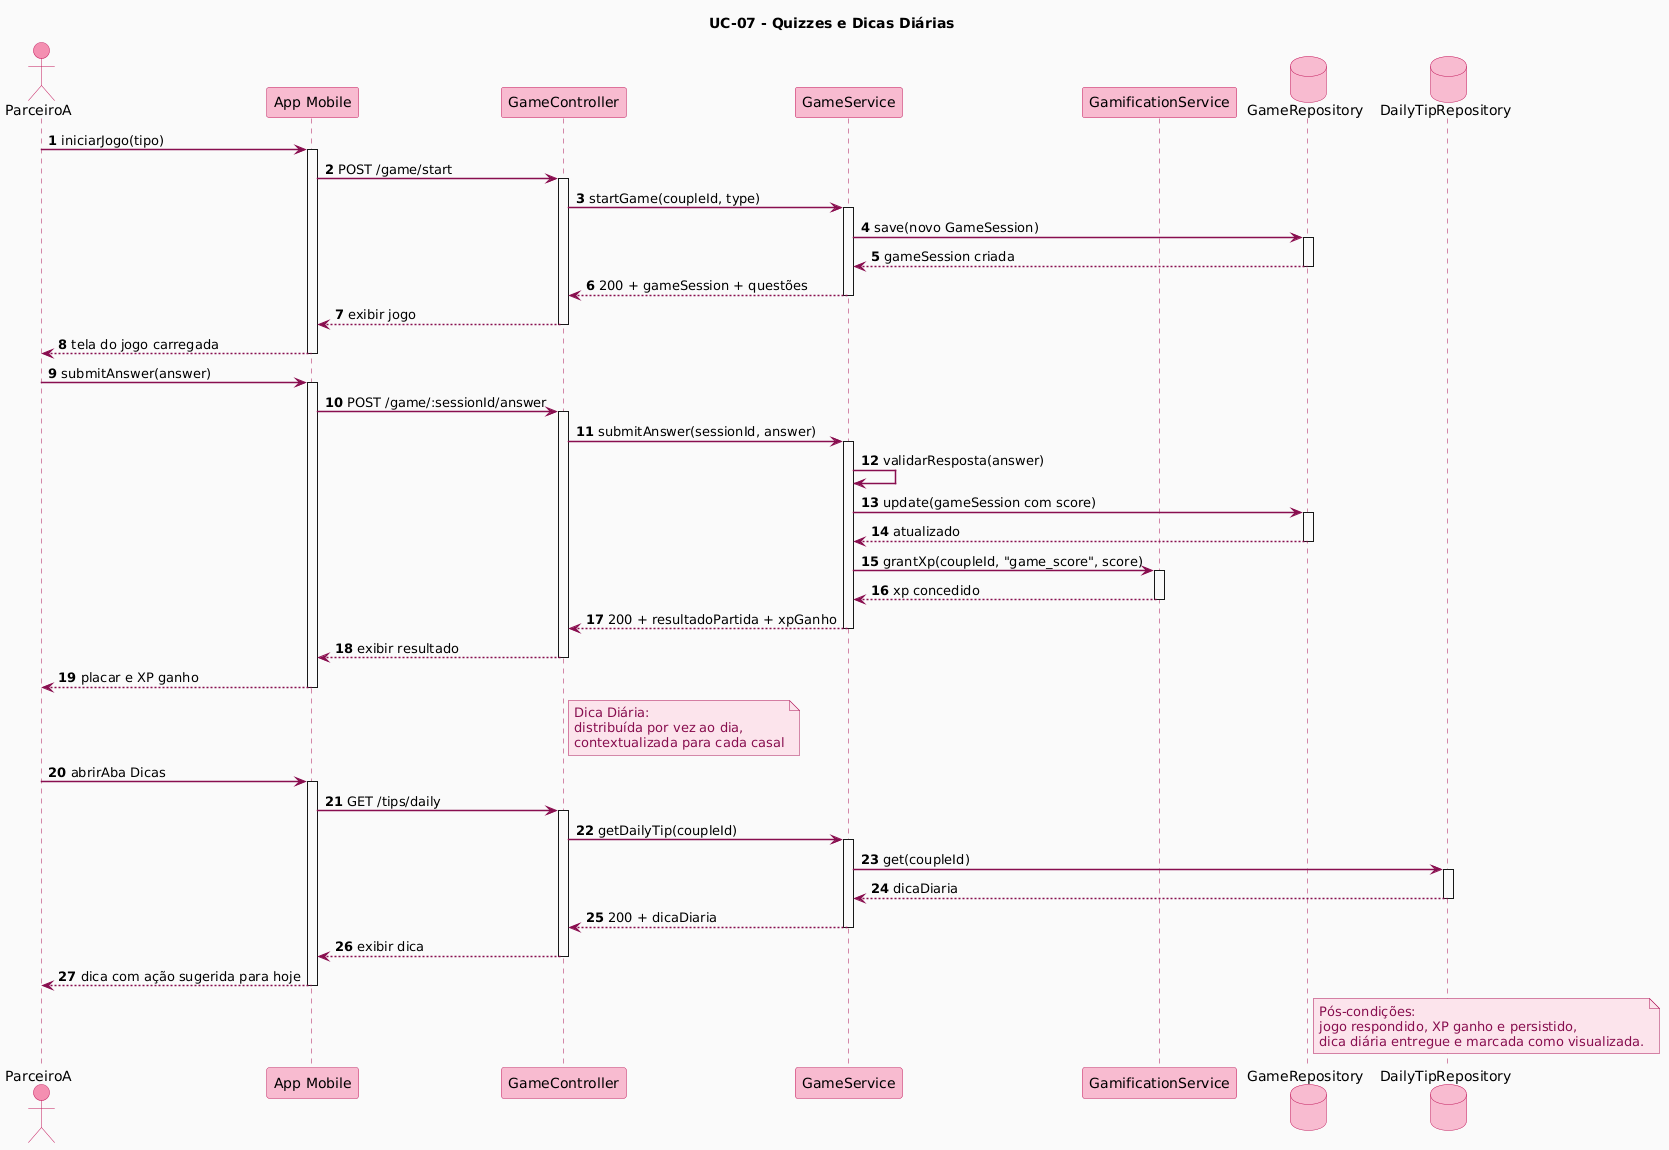

The diagram above was rendered by PlantUML. Its source (embedded in the PNG):
@startuml
title UC-07 - Quizzes e Dicas Diárias

skinparam backgroundColor #FAFAFA
skinparam shadowing false
skinparam sequenceArrowThickness 1.5
skinparam sequenceParticipantBorderColor #C2185B
skinparam sequenceParticipantBackgroundColor #F8BBD0
skinparam sequenceActorBorderColor #C2185B
skinparam sequenceActorBackgroundColor #F48FB1
skinparam sequenceLifeLineBorderColor #AD1457
skinparam sequenceArrowColor #880E4F
skinparam ArrowColor #880E4F
skinparam noteBorderColor #AD1457
skinparam noteBackgroundColor #FCE4EC
skinparam noteFontColor #880E4F
skinparam sequenceMessageFontColor #880E4F
skinparam databaseBorderColor #C2185B
skinparam databaseBackgroundColor #F8BBD0

autonumber

actor ParceiroA
participant "App Mobile" as Mobile
participant "GameController" as Controller
participant "GameService" as GameService
participant "GamificationService" as GamService
database "GameRepository" as GameRepo
database "DailyTipRepository" as TipRepo

ParceiroA -> Mobile : iniciarJogo(tipo)
activate Mobile

Mobile -> Controller : POST /game/start
activate Controller

Controller -> GameService : startGame(coupleId, type)
activate GameService

GameService -> GameRepo : save(novo GameSession)
activate GameRepo
GameRepo --> GameService : gameSession criada
deactivate GameRepo

GameService --> Controller : 200 + gameSession + questões
deactivate GameService

Controller --> Mobile : exibir jogo
deactivate Controller

Mobile --> ParceiroA : tela do jogo carregada
deactivate Mobile

ParceiroA -> Mobile : submitAnswer(answer)
activate Mobile

Mobile -> Controller : POST /game/:sessionId/answer
activate Controller

Controller -> GameService : submitAnswer(sessionId, answer)
activate GameService

GameService -> GameService : validarResposta(answer)

GameService -> GameRepo : update(gameSession com score)
activate GameRepo
GameRepo --> GameService : atualizado
deactivate GameRepo

GameService -> GamService : grantXp(coupleId, "game_score", score)
activate GamService
GamService --> GameService : xp concedido
deactivate GamService

GameService --> Controller : 200 + resultadoPartida + xpGanho
deactivate GameService

Controller --> Mobile : exibir resultado
deactivate Controller

Mobile --> ParceiroA : placar e XP ganho
deactivate Mobile

note right of Controller
  Dica Diária:
  distribuída por vez ao dia,
  contextualizada para cada casal
end note

ParceiroA -> Mobile : abrirAba Dicas
activate Mobile

Mobile -> Controller : GET /tips/daily
activate Controller

Controller -> GameService : getDailyTip(coupleId)
activate GameService

GameService -> TipRepo : get(coupleId)
activate TipRepo
TipRepo --> GameService : dicaDiaria
deactivate TipRepo

GameService --> Controller : 200 + dicaDiaria
deactivate GameService

Controller --> Mobile : exibir dica
deactivate Controller

Mobile --> ParceiroA : dica com ação sugerida para hoje
deactivate Mobile

note right of GameRepo
  Pós-condições:
  jogo respondido, XP ganho e persistido,
  dica diária entregue e marcada como visualizada.
end note
@enduml